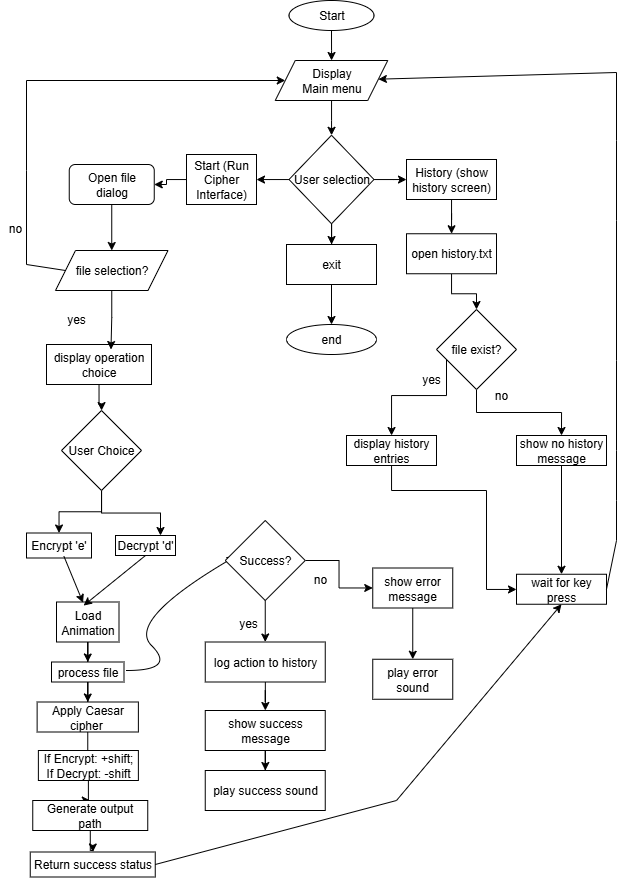

The diagram above was exported from draw.io. Its source (the exported page's mxGraphModel, read from the mxfile embedded in the PNG):
<mxGraphModel dx="918" dy="508" grid="1" gridSize="10" guides="1" tooltips="1" connect="1" arrows="1" fold="1" page="1" pageScale="1" pageWidth="850" pageHeight="1100" math="0" shadow="0">
  <root>
    <mxCell id="0" />
    <mxCell id="1" parent="0" />
    <mxCell id="iclF5sOo6_w_ajEvv7lT-83" style="edgeStyle=orthogonalEdgeStyle;rounded=0;orthogonalLoop=1;jettySize=auto;html=1;" edge="1" parent="1" source="iclF5sOo6_w_ajEvv7lT-2" target="iclF5sOo6_w_ajEvv7lT-79">
      <mxGeometry relative="1" as="geometry" />
    </mxCell>
    <mxCell id="iclF5sOo6_w_ajEvv7lT-2" value="Start" style="ellipse;whiteSpace=wrap;html=1;fontSize=12;" vertex="1" parent="1">
      <mxGeometry x="412.5" y="80" width="85" height="30" as="geometry" />
    </mxCell>
    <mxCell id="iclF5sOo6_w_ajEvv7lT-4" value="" style="edgeStyle=orthogonalEdgeStyle;rounded=0;orthogonalLoop=1;jettySize=auto;html=1;" edge="1" parent="1" source="iclF5sOo6_w_ajEvv7lT-7" target="iclF5sOo6_w_ajEvv7lT-11">
      <mxGeometry relative="1" as="geometry" />
    </mxCell>
    <mxCell id="iclF5sOo6_w_ajEvv7lT-5" value="" style="edgeStyle=orthogonalEdgeStyle;rounded=0;orthogonalLoop=1;jettySize=auto;html=1;" edge="1" parent="1" source="iclF5sOo6_w_ajEvv7lT-7" target="iclF5sOo6_w_ajEvv7lT-14">
      <mxGeometry relative="1" as="geometry" />
    </mxCell>
    <mxCell id="iclF5sOo6_w_ajEvv7lT-76" value="" style="edgeStyle=orthogonalEdgeStyle;rounded=0;orthogonalLoop=1;jettySize=auto;html=1;" edge="1" parent="1" source="iclF5sOo6_w_ajEvv7lT-7" target="iclF5sOo6_w_ajEvv7lT-75">
      <mxGeometry relative="1" as="geometry" />
    </mxCell>
    <mxCell id="iclF5sOo6_w_ajEvv7lT-7" value="User selection" style="rhombus;whiteSpace=wrap;html=1;fontSize=12;" vertex="1" parent="1">
      <mxGeometry x="412.5" y="214.75" width="85" height="88.5" as="geometry" />
    </mxCell>
    <mxCell id="iclF5sOo6_w_ajEvv7lT-8" value="end" style="ellipse;whiteSpace=wrap;html=1;fontSize=12;" vertex="1" parent="1">
      <mxGeometry x="410" y="404" width="90" height="30" as="geometry" />
    </mxCell>
    <mxCell id="iclF5sOo6_w_ajEvv7lT-9" value="" style="edgeStyle=orthogonalEdgeStyle;rounded=0;orthogonalLoop=1;jettySize=auto;html=1;" edge="1" parent="1" source="iclF5sOo6_w_ajEvv7lT-11" target="iclF5sOo6_w_ajEvv7lT-16">
      <mxGeometry relative="1" as="geometry" />
    </mxCell>
    <mxCell id="iclF5sOo6_w_ajEvv7lT-11" value="Start (Run Cipher Interface)" style="whiteSpace=wrap;html=1;" vertex="1" parent="1">
      <mxGeometry x="310" y="234" width="70" height="50" as="geometry" />
    </mxCell>
    <mxCell id="iclF5sOo6_w_ajEvv7lT-13" value="" style="edgeStyle=orthogonalEdgeStyle;rounded=0;orthogonalLoop=1;jettySize=auto;html=1;" edge="1" parent="1" source="iclF5sOo6_w_ajEvv7lT-14" target="iclF5sOo6_w_ajEvv7lT-57">
      <mxGeometry relative="1" as="geometry" />
    </mxCell>
    <mxCell id="iclF5sOo6_w_ajEvv7lT-14" value="History (show history screen)" style="whiteSpace=wrap;html=1;" vertex="1" parent="1">
      <mxGeometry x="530" y="239" width="90" height="40" as="geometry" />
    </mxCell>
    <mxCell id="iclF5sOo6_w_ajEvv7lT-88" style="edgeStyle=orthogonalEdgeStyle;rounded=0;orthogonalLoop=1;jettySize=auto;html=1;entryX=0.5;entryY=0;entryDx=0;entryDy=0;" edge="1" parent="1" source="iclF5sOo6_w_ajEvv7lT-16" target="iclF5sOo6_w_ajEvv7lT-87">
      <mxGeometry relative="1" as="geometry" />
    </mxCell>
    <mxCell id="iclF5sOo6_w_ajEvv7lT-16" value="Open file dialog" style="rounded=1;whiteSpace=wrap;html=1;" vertex="1" parent="1">
      <mxGeometry x="192.75" y="244" width="85" height="40" as="geometry" />
    </mxCell>
    <mxCell id="iclF5sOo6_w_ajEvv7lT-117" style="edgeStyle=orthogonalEdgeStyle;rounded=0;orthogonalLoop=1;jettySize=auto;html=1;" edge="1" parent="1" source="iclF5sOo6_w_ajEvv7lT-20" target="iclF5sOo6_w_ajEvv7lT-113">
      <mxGeometry relative="1" as="geometry" />
    </mxCell>
    <mxCell id="iclF5sOo6_w_ajEvv7lT-20" value="display operation choice" style="rounded=0;whiteSpace=wrap;html=1;" vertex="1" parent="1">
      <mxGeometry x="170" y="424" width="105" height="40" as="geometry" />
    </mxCell>
    <mxCell id="iclF5sOo6_w_ajEvv7lT-22" value="Encrypt 'e'" style="whiteSpace=wrap;html=1;rounded=0;" vertex="1" parent="1">
      <mxGeometry x="150" y="612.5" width="65" height="25" as="geometry" />
    </mxCell>
    <mxCell id="iclF5sOo6_w_ajEvv7lT-23" value="Decrypt 'd'" style="whiteSpace=wrap;html=1;rounded=0;" vertex="1" parent="1">
      <mxGeometry x="239" y="615" width="60" height="20" as="geometry" />
    </mxCell>
    <mxCell id="iclF5sOo6_w_ajEvv7lT-24" value="" style="edgeStyle=orthogonalEdgeStyle;rounded=0;orthogonalLoop=1;jettySize=auto;html=1;" edge="1" parent="1" source="iclF5sOo6_w_ajEvv7lT-25" target="iclF5sOo6_w_ajEvv7lT-31">
      <mxGeometry relative="1" as="geometry" />
    </mxCell>
    <mxCell id="iclF5sOo6_w_ajEvv7lT-25" value="Load Animation" style="whiteSpace=wrap;html=1;rounded=0;" vertex="1" parent="1">
      <mxGeometry x="180" y="681.5" width="62.5" height="40" as="geometry" />
    </mxCell>
    <mxCell id="iclF5sOo6_w_ajEvv7lT-28" value="" style="endArrow=classic;html=1;rounded=0;exitX=0.576;exitY=0.931;exitDx=0;exitDy=0;exitPerimeter=0;entryX=0.425;entryY=0.018;entryDx=0;entryDy=0;entryPerimeter=0;" edge="1" parent="1" source="iclF5sOo6_w_ajEvv7lT-22" target="iclF5sOo6_w_ajEvv7lT-25">
      <mxGeometry width="50" height="50" relative="1" as="geometry">
        <mxPoint x="253.75" y="621.5" as="sourcePoint" />
        <mxPoint x="293.75" y="641.5" as="targetPoint" />
      </mxGeometry>
    </mxCell>
    <mxCell id="iclF5sOo6_w_ajEvv7lT-29" value="" style="endArrow=classic;html=1;rounded=0;entryX=0.434;entryY=0.089;entryDx=0;entryDy=0;entryPerimeter=0;exitX=0.5;exitY=1;exitDx=0;exitDy=0;" edge="1" parent="1" source="iclF5sOo6_w_ajEvv7lT-23" target="iclF5sOo6_w_ajEvv7lT-25">
      <mxGeometry width="50" height="50" relative="1" as="geometry">
        <mxPoint x="293.75" y="621.5" as="sourcePoint" />
        <mxPoint x="333.75" y="641.5" as="targetPoint" />
      </mxGeometry>
    </mxCell>
    <mxCell id="iclF5sOo6_w_ajEvv7lT-30" value="" style="edgeStyle=orthogonalEdgeStyle;rounded=0;orthogonalLoop=1;jettySize=auto;html=1;" edge="1" parent="1" source="iclF5sOo6_w_ajEvv7lT-31" target="iclF5sOo6_w_ajEvv7lT-33">
      <mxGeometry relative="1" as="geometry" />
    </mxCell>
    <mxCell id="iclF5sOo6_w_ajEvv7lT-31" value="process file" style="whiteSpace=wrap;html=1;rounded=0;" vertex="1" parent="1">
      <mxGeometry x="175" y="741.5" width="72.5" height="20" as="geometry" />
    </mxCell>
    <mxCell id="iclF5sOo6_w_ajEvv7lT-32" value="" style="edgeStyle=orthogonalEdgeStyle;rounded=0;orthogonalLoop=1;jettySize=auto;html=1;" edge="1" parent="1" source="iclF5sOo6_w_ajEvv7lT-33" target="iclF5sOo6_w_ajEvv7lT-35">
      <mxGeometry relative="1" as="geometry" />
    </mxCell>
    <mxCell id="iclF5sOo6_w_ajEvv7lT-33" value="&lt;font&gt;Apply Caesar cipher&amp;nbsp;&lt;/font&gt;" style="whiteSpace=wrap;html=1;rounded=0;" vertex="1" parent="1">
      <mxGeometry x="160.63" y="781.5" width="101.25" height="30" as="geometry" />
    </mxCell>
    <mxCell id="iclF5sOo6_w_ajEvv7lT-34" value="" style="edgeStyle=orthogonalEdgeStyle;rounded=0;orthogonalLoop=1;jettySize=auto;html=1;" edge="1" parent="1" source="iclF5sOo6_w_ajEvv7lT-35" target="iclF5sOo6_w_ajEvv7lT-37">
      <mxGeometry relative="1" as="geometry" />
    </mxCell>
    <mxCell id="iclF5sOo6_w_ajEvv7lT-35" value="If Encrypt: +shift; If Decrypt: -shift" style="whiteSpace=wrap;html=1;rounded=0;" vertex="1" parent="1">
      <mxGeometry x="161.88" y="830" width="100" height="30" as="geometry" />
    </mxCell>
    <mxCell id="iclF5sOo6_w_ajEvv7lT-36" value="" style="edgeStyle=orthogonalEdgeStyle;rounded=0;orthogonalLoop=1;jettySize=auto;html=1;" edge="1" parent="1" source="iclF5sOo6_w_ajEvv7lT-37" target="iclF5sOo6_w_ajEvv7lT-38">
      <mxGeometry relative="1" as="geometry" />
    </mxCell>
    <mxCell id="iclF5sOo6_w_ajEvv7lT-37" value="Generate output path" style="whiteSpace=wrap;html=1;rounded=0;" vertex="1" parent="1">
      <mxGeometry x="156.25" y="880" width="115" height="30" as="geometry" />
    </mxCell>
    <mxCell id="iclF5sOo6_w_ajEvv7lT-38" value="Return success status" style="whiteSpace=wrap;html=1;rounded=0;" vertex="1" parent="1">
      <mxGeometry x="153.75" y="931.5" width="125" height="25" as="geometry" />
    </mxCell>
    <mxCell id="iclF5sOo6_w_ajEvv7lT-42" value="" style="edgeStyle=orthogonalEdgeStyle;rounded=0;orthogonalLoop=1;jettySize=auto;html=1;" edge="1" parent="1" source="iclF5sOo6_w_ajEvv7lT-43" target="iclF5sOo6_w_ajEvv7lT-49">
      <mxGeometry relative="1" as="geometry" />
    </mxCell>
    <mxCell id="iclF5sOo6_w_ajEvv7lT-43" value="log action to history" style="rounded=0;whiteSpace=wrap;html=1;" vertex="1" parent="1">
      <mxGeometry x="328.75" y="721.5" width="120" height="40" as="geometry" />
    </mxCell>
    <mxCell id="iclF5sOo6_w_ajEvv7lT-44" value="" style="edgeStyle=orthogonalEdgeStyle;rounded=0;orthogonalLoop=1;jettySize=auto;html=1;" edge="1" parent="1" source="iclF5sOo6_w_ajEvv7lT-45" target="iclF5sOo6_w_ajEvv7lT-47">
      <mxGeometry relative="1" as="geometry" />
    </mxCell>
    <mxCell id="iclF5sOo6_w_ajEvv7lT-45" value="show error message" style="rounded=0;whiteSpace=wrap;html=1;" vertex="1" parent="1">
      <mxGeometry x="496.25" y="647.5" width="80" height="40" as="geometry" />
    </mxCell>
    <mxCell id="iclF5sOo6_w_ajEvv7lT-47" value="play error sound" style="rounded=0;whiteSpace=wrap;html=1;" vertex="1" parent="1">
      <mxGeometry x="496.25" y="738.75" width="80" height="40" as="geometry" />
    </mxCell>
    <mxCell id="iclF5sOo6_w_ajEvv7lT-48" value="" style="edgeStyle=orthogonalEdgeStyle;rounded=0;orthogonalLoop=1;jettySize=auto;html=1;" edge="1" parent="1" source="iclF5sOo6_w_ajEvv7lT-49" target="iclF5sOo6_w_ajEvv7lT-50">
      <mxGeometry relative="1" as="geometry" />
    </mxCell>
    <mxCell id="iclF5sOo6_w_ajEvv7lT-49" value="show success message" style="rounded=0;whiteSpace=wrap;html=1;" vertex="1" parent="1">
      <mxGeometry x="328.75" y="790" width="120" height="40" as="geometry" />
    </mxCell>
    <mxCell id="iclF5sOo6_w_ajEvv7lT-50" value="play success sound" style="rounded=0;whiteSpace=wrap;html=1;" vertex="1" parent="1">
      <mxGeometry x="328.75" y="850" width="120" height="40" as="geometry" />
    </mxCell>
    <mxCell id="iclF5sOo6_w_ajEvv7lT-51" value="yes" style="text;html=1;align=center;verticalAlign=middle;whiteSpace=wrap;rounded=0;" vertex="1" parent="1">
      <mxGeometry x="185" y="394" width="30" height="10" as="geometry" />
    </mxCell>
    <mxCell id="iclF5sOo6_w_ajEvv7lT-52" value="no" style="text;html=1;align=center;verticalAlign=middle;whiteSpace=wrap;rounded=0;" vertex="1" parent="1">
      <mxGeometry x="123.75" y="303.25" width="30" height="10" as="geometry" />
    </mxCell>
    <mxCell id="iclF5sOo6_w_ajEvv7lT-92" style="edgeStyle=orthogonalEdgeStyle;rounded=0;orthogonalLoop=1;jettySize=auto;html=1;entryX=0.5;entryY=0;entryDx=0;entryDy=0;" edge="1" parent="1" source="iclF5sOo6_w_ajEvv7lT-57" target="iclF5sOo6_w_ajEvv7lT-106">
      <mxGeometry relative="1" as="geometry">
        <mxPoint x="575" y="394" as="targetPoint" />
      </mxGeometry>
    </mxCell>
    <mxCell id="iclF5sOo6_w_ajEvv7lT-57" value="open history.txt" style="whiteSpace=wrap;html=1;" vertex="1" parent="1">
      <mxGeometry x="530" y="313.25" width="90" height="40" as="geometry" />
    </mxCell>
    <mxCell id="iclF5sOo6_w_ajEvv7lT-59" value="" style="edgeStyle=orthogonalEdgeStyle;rounded=0;orthogonalLoop=1;jettySize=auto;html=1;" edge="1" parent="1" source="iclF5sOo6_w_ajEvv7lT-60" target="iclF5sOo6_w_ajEvv7lT-67">
      <mxGeometry relative="1" as="geometry">
        <Array as="points">
          <mxPoint x="515" y="570" />
          <mxPoint x="610" y="570" />
          <mxPoint x="610" y="669" />
        </Array>
      </mxGeometry>
    </mxCell>
    <mxCell id="iclF5sOo6_w_ajEvv7lT-60" value="display history entries" style="whiteSpace=wrap;html=1;" vertex="1" parent="1">
      <mxGeometry x="470" y="515" width="90" height="30" as="geometry" />
    </mxCell>
    <mxCell id="iclF5sOo6_w_ajEvv7lT-62" value="yes" style="text;html=1;align=center;verticalAlign=middle;whiteSpace=wrap;rounded=0;" vertex="1" parent="1">
      <mxGeometry x="540" y="454" width="30" height="10" as="geometry" />
    </mxCell>
    <mxCell id="iclF5sOo6_w_ajEvv7lT-64" value="" style="edgeStyle=orthogonalEdgeStyle;rounded=0;orthogonalLoop=1;jettySize=auto;html=1;" edge="1" parent="1" source="iclF5sOo6_w_ajEvv7lT-65" target="iclF5sOo6_w_ajEvv7lT-67">
      <mxGeometry relative="1" as="geometry" />
    </mxCell>
    <mxCell id="iclF5sOo6_w_ajEvv7lT-65" value="show no history message" style="whiteSpace=wrap;html=1;" vertex="1" parent="1">
      <mxGeometry x="640" y="515" width="90" height="30" as="geometry" />
    </mxCell>
    <mxCell id="iclF5sOo6_w_ajEvv7lT-66" value="no" style="text;html=1;align=center;verticalAlign=middle;whiteSpace=wrap;rounded=0;" vertex="1" parent="1">
      <mxGeometry x="610" y="470" width="30" height="10" as="geometry" />
    </mxCell>
    <mxCell id="iclF5sOo6_w_ajEvv7lT-67" value="wait for key press" style="whiteSpace=wrap;html=1;" vertex="1" parent="1">
      <mxGeometry x="640" y="653.75" width="90" height="30" as="geometry" />
    </mxCell>
    <mxCell id="iclF5sOo6_w_ajEvv7lT-70" value="yes" style="text;html=1;align=center;verticalAlign=middle;whiteSpace=wrap;rounded=0;" vertex="1" parent="1">
      <mxGeometry x="356.75" y="697.5" width="30" height="10" as="geometry" />
    </mxCell>
    <mxCell id="iclF5sOo6_w_ajEvv7lT-71" value="no" style="text;html=1;align=center;verticalAlign=middle;whiteSpace=wrap;rounded=0;" vertex="1" parent="1">
      <mxGeometry x="428.75" y="653.75" width="30" height="10" as="geometry" />
    </mxCell>
    <mxCell id="iclF5sOo6_w_ajEvv7lT-72" value="" style="endArrow=classic;html=1;rounded=0;exitX=1;exitY=0.5;exitDx=0;exitDy=0;" edge="1" parent="1" source="iclF5sOo6_w_ajEvv7lT-67" target="iclF5sOo6_w_ajEvv7lT-79">
      <mxGeometry width="50" height="50" relative="1" as="geometry">
        <mxPoint x="710" y="660" as="sourcePoint" />
        <mxPoint x="550" y="152" as="targetPoint" />
        <Array as="points">
          <mxPoint x="740" y="620" />
          <mxPoint x="740" y="580" />
          <mxPoint x="740" y="530" />
          <mxPoint x="740" y="440" />
          <mxPoint x="740" y="300" />
          <mxPoint x="740" y="220" />
          <mxPoint x="740" y="152" />
        </Array>
      </mxGeometry>
    </mxCell>
    <mxCell id="iclF5sOo6_w_ajEvv7lT-73" value="" style="endArrow=classic;html=1;rounded=0;exitX=1;exitY=0.5;exitDx=0;exitDy=0;entryX=0.5;entryY=1;entryDx=0;entryDy=0;" edge="1" parent="1" source="iclF5sOo6_w_ajEvv7lT-38" target="iclF5sOo6_w_ajEvv7lT-67">
      <mxGeometry width="50" height="50" relative="1" as="geometry">
        <mxPoint x="220" y="980" as="sourcePoint" />
        <mxPoint x="270" y="930" as="targetPoint" />
        <Array as="points">
          <mxPoint x="520" y="880" />
        </Array>
      </mxGeometry>
    </mxCell>
    <mxCell id="iclF5sOo6_w_ajEvv7lT-74" value="" style="endArrow=classic;html=1;rounded=0;exitX=0;exitY=0.5;exitDx=0;exitDy=0;entryX=0;entryY=0.5;entryDx=0;entryDy=0;" edge="1" parent="1" source="iclF5sOo6_w_ajEvv7lT-87" target="iclF5sOo6_w_ajEvv7lT-79">
      <mxGeometry width="50" height="50" relative="1" as="geometry">
        <mxPoint x="185" y="344" as="sourcePoint" />
        <mxPoint x="340" y="160" as="targetPoint" />
        <Array as="points">
          <mxPoint x="150" y="344" />
          <mxPoint x="150" y="250" />
          <mxPoint x="150" y="160" />
        </Array>
      </mxGeometry>
    </mxCell>
    <mxCell id="iclF5sOo6_w_ajEvv7lT-77" value="" style="edgeStyle=orthogonalEdgeStyle;rounded=0;orthogonalLoop=1;jettySize=auto;html=1;" edge="1" parent="1" source="iclF5sOo6_w_ajEvv7lT-75" target="iclF5sOo6_w_ajEvv7lT-8">
      <mxGeometry relative="1" as="geometry" />
    </mxCell>
    <mxCell id="iclF5sOo6_w_ajEvv7lT-75" value="exit" style="whiteSpace=wrap;html=1;" vertex="1" parent="1">
      <mxGeometry x="410" y="324" width="90" height="40" as="geometry" />
    </mxCell>
    <mxCell id="iclF5sOo6_w_ajEvv7lT-85" style="edgeStyle=orthogonalEdgeStyle;rounded=0;orthogonalLoop=1;jettySize=auto;html=1;" edge="1" parent="1" source="iclF5sOo6_w_ajEvv7lT-79" target="iclF5sOo6_w_ajEvv7lT-7">
      <mxGeometry relative="1" as="geometry" />
    </mxCell>
    <mxCell id="iclF5sOo6_w_ajEvv7lT-79" value="Display&lt;div&gt;Main menu&lt;/div&gt;" style="shape=parallelogram;perimeter=parallelogramPerimeter;whiteSpace=wrap;html=1;fixedSize=1;" vertex="1" parent="1">
      <mxGeometry x="398.75" y="140" width="112.5" height="40" as="geometry" />
    </mxCell>
    <mxCell id="iclF5sOo6_w_ajEvv7lT-87" value="file selection?" style="shape=parallelogram;perimeter=parallelogramPerimeter;whiteSpace=wrap;html=1;fixedSize=1;" vertex="1" parent="1">
      <mxGeometry x="179" y="330" width="112.5" height="40" as="geometry" />
    </mxCell>
    <mxCell id="iclF5sOo6_w_ajEvv7lT-89" style="edgeStyle=orthogonalEdgeStyle;rounded=0;orthogonalLoop=1;jettySize=auto;html=1;entryX=0.614;entryY=0.125;entryDx=0;entryDy=0;entryPerimeter=0;" edge="1" parent="1" source="iclF5sOo6_w_ajEvv7lT-87" target="iclF5sOo6_w_ajEvv7lT-20">
      <mxGeometry relative="1" as="geometry" />
    </mxCell>
    <mxCell id="iclF5sOo6_w_ajEvv7lT-93" style="edgeStyle=orthogonalEdgeStyle;rounded=0;orthogonalLoop=1;jettySize=auto;html=1;" edge="1" parent="1" target="iclF5sOo6_w_ajEvv7lT-60">
      <mxGeometry relative="1" as="geometry">
        <mxPoint x="570" y="434" as="sourcePoint" />
        <Array as="points">
          <mxPoint x="570" y="475" />
          <mxPoint x="515" y="475" />
        </Array>
      </mxGeometry>
    </mxCell>
    <mxCell id="iclF5sOo6_w_ajEvv7lT-105" value="" style="curved=1;endArrow=classic;html=1;rounded=0;entryX=0.126;entryY=0.449;entryDx=0;entryDy=0;entryPerimeter=0;" edge="1" parent="1" target="iclF5sOo6_w_ajEvv7lT-109">
      <mxGeometry width="50" height="50" relative="1" as="geometry">
        <mxPoint x="250" y="750" as="sourcePoint" />
        <mxPoint x="342.5" y="667.5" as="targetPoint" />
        <Array as="points">
          <mxPoint x="300" y="750" />
          <mxPoint x="250" y="700" />
        </Array>
      </mxGeometry>
    </mxCell>
    <mxCell id="iclF5sOo6_w_ajEvv7lT-108" style="edgeStyle=orthogonalEdgeStyle;rounded=0;orthogonalLoop=1;jettySize=auto;html=1;entryX=0.5;entryY=0;entryDx=0;entryDy=0;" edge="1" parent="1" source="iclF5sOo6_w_ajEvv7lT-106" target="iclF5sOo6_w_ajEvv7lT-65">
      <mxGeometry relative="1" as="geometry" />
    </mxCell>
    <mxCell id="iclF5sOo6_w_ajEvv7lT-106" value="file exist?" style="rhombus;whiteSpace=wrap;html=1;" vertex="1" parent="1">
      <mxGeometry x="560" y="389" width="80" height="80" as="geometry" />
    </mxCell>
    <mxCell id="iclF5sOo6_w_ajEvv7lT-111" style="edgeStyle=orthogonalEdgeStyle;rounded=0;orthogonalLoop=1;jettySize=auto;html=1;" edge="1" parent="1" source="iclF5sOo6_w_ajEvv7lT-109" target="iclF5sOo6_w_ajEvv7lT-43">
      <mxGeometry relative="1" as="geometry" />
    </mxCell>
    <mxCell id="iclF5sOo6_w_ajEvv7lT-112" style="edgeStyle=orthogonalEdgeStyle;rounded=0;orthogonalLoop=1;jettySize=auto;html=1;" edge="1" parent="1" source="iclF5sOo6_w_ajEvv7lT-109" target="iclF5sOo6_w_ajEvv7lT-45">
      <mxGeometry relative="1" as="geometry" />
    </mxCell>
    <mxCell id="iclF5sOo6_w_ajEvv7lT-109" value="Success?" style="rhombus;whiteSpace=wrap;html=1;" vertex="1" parent="1">
      <mxGeometry x="348.75" y="600" width="80" height="80" as="geometry" />
    </mxCell>
    <mxCell id="iclF5sOo6_w_ajEvv7lT-118" style="edgeStyle=orthogonalEdgeStyle;rounded=0;orthogonalLoop=1;jettySize=auto;html=1;" edge="1" parent="1" source="iclF5sOo6_w_ajEvv7lT-113" target="iclF5sOo6_w_ajEvv7lT-22">
      <mxGeometry relative="1" as="geometry" />
    </mxCell>
    <mxCell id="iclF5sOo6_w_ajEvv7lT-119" style="edgeStyle=orthogonalEdgeStyle;rounded=0;orthogonalLoop=1;jettySize=auto;html=1;entryX=0.75;entryY=0;entryDx=0;entryDy=0;" edge="1" parent="1" source="iclF5sOo6_w_ajEvv7lT-113" target="iclF5sOo6_w_ajEvv7lT-23">
      <mxGeometry relative="1" as="geometry" />
    </mxCell>
    <mxCell id="iclF5sOo6_w_ajEvv7lT-113" value="User Choice" style="rhombus;whiteSpace=wrap;html=1;" vertex="1" parent="1">
      <mxGeometry x="185" y="490" width="80" height="80" as="geometry" />
    </mxCell>
  </root>
</mxGraphModel>